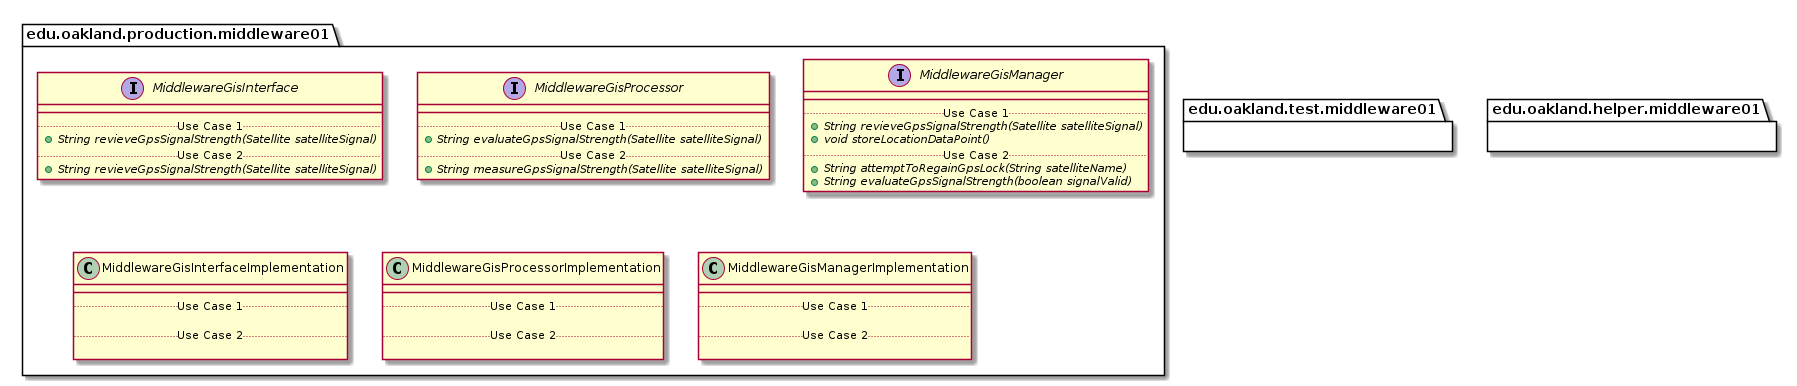

The diagram above was rendered by PlantUML. Its source (embedded in the PNG):
@startuml Middleware01Packages


package edu.oakland.production.middleware01 {

}


package edu.oakland.production.middleware01 {
    interface MiddlewareGisInterface {
        __
        .. Use Case 1 ..
        {abstract} + String revieveGpsSignalStrength(Satellite satelliteSignal)
        .. Use Case 2 ..
        {abstract} + String revieveGpsSignalStrength(Satellite satelliteSignal)
    }
}


package edu.oakland.production.middleware01 {
    interface MiddlewareGisProcessor {
        __
        .. Use Case 1 ..
        {abstract} + String evaluateGpsSignalStrength(Satellite satelliteSignal)
        .. Use Case 2 ..
        {abstract} + String measureGpsSignalStrength(Satellite satelliteSignal)
    }
}


package edu.oakland.production.middleware01 {
    interface MiddlewareGisManager {
        __
        .. Use Case 1 ..
        {abstract} + String revieveGpsSignalStrength(Satellite satelliteSignal)
        {abstract} + void storeLocationDataPoint()
        .. Use Case 2 ..
        {abstract} + String attemptToRegainGpsLock(String satelliteName)
        {abstract} + String evaluateGpsSignalStrength(boolean signalValid)
    }
}


package edu.oakland.production.middleware01 {
    class MiddlewareGisInterfaceImplementation {
        __
        .. Use Case 1 ..

        .. Use Case 2 ..

    }
}


package edu.oakland.production.middleware01 {
    class MiddlewareGisProcessorImplementation {
        __
        .. Use Case 1 ..

        .. Use Case 2 ..

    }
}


package edu.oakland.production.middleware01 {
    class MiddlewareGisManagerImplementation {
        __
        .. Use Case 1 ..

        .. Use Case 2 ..

    }
}



package edu.oakland.test.middleware01 {
    
}


package edu.oakland.helper.middleware01 {
    
}


@enduml